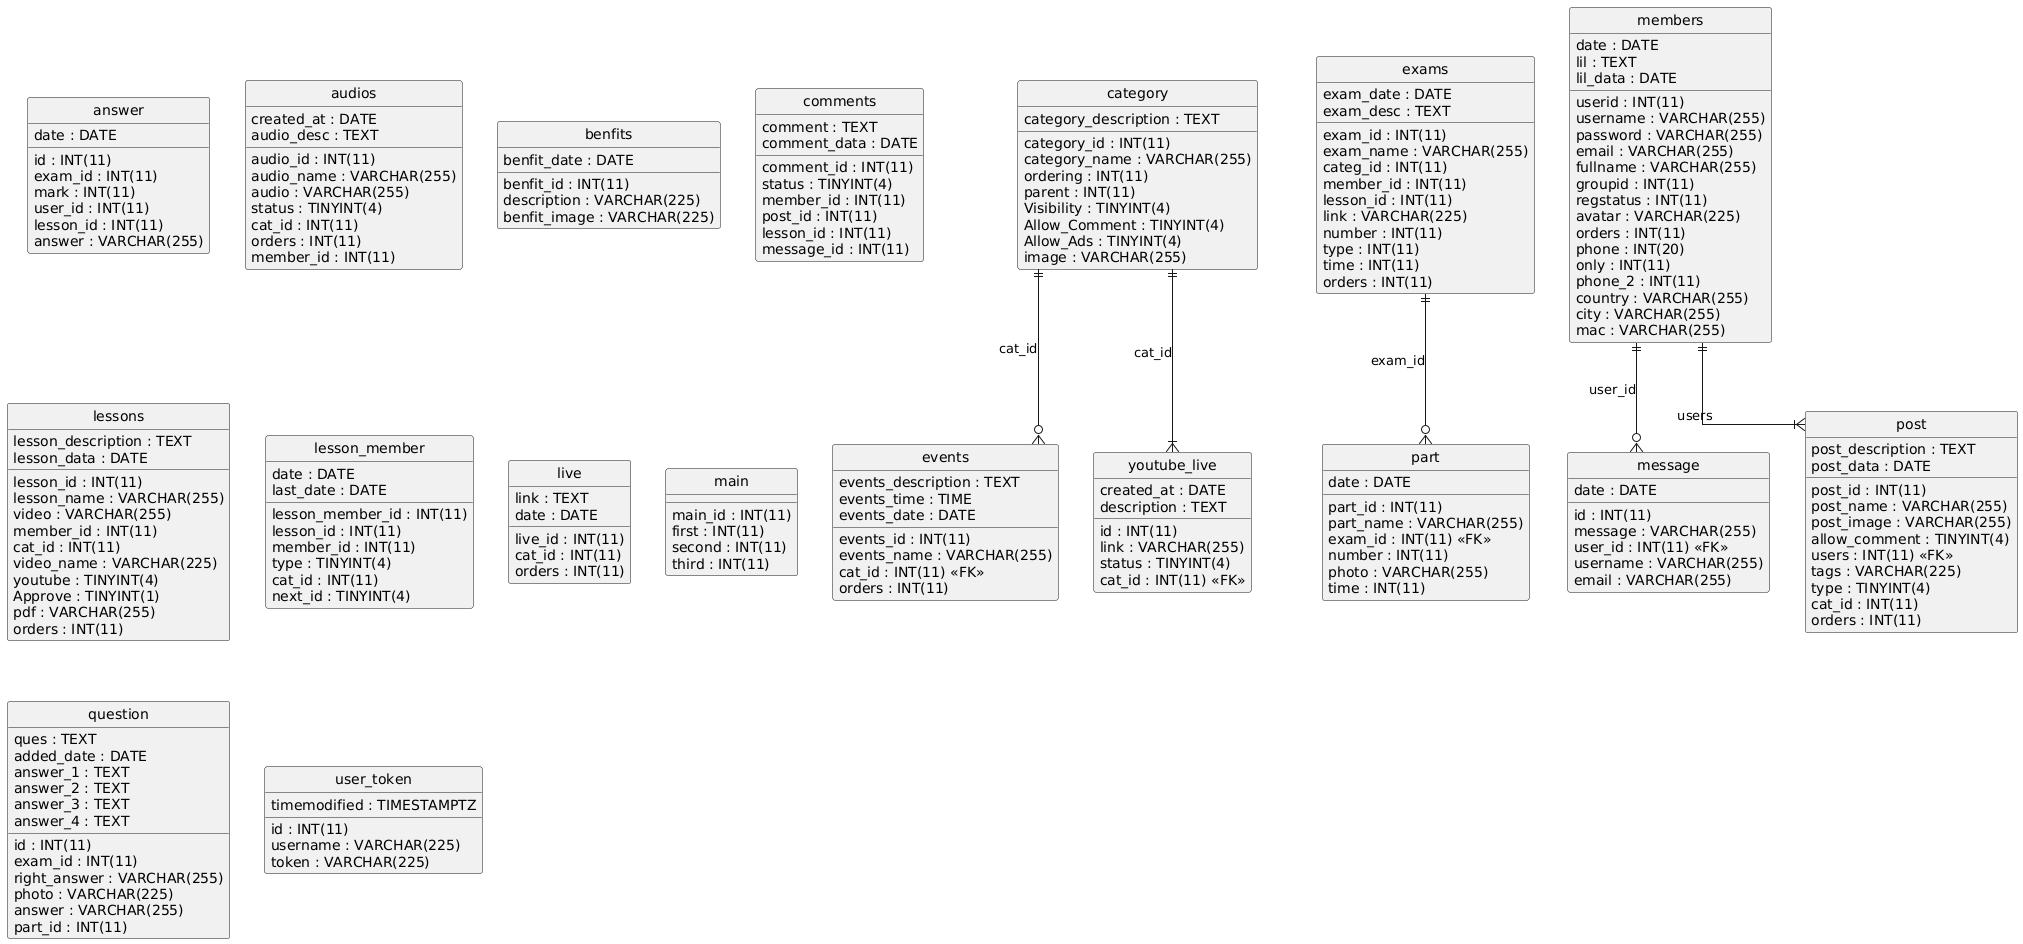

The diagram above was rendered by PlantUML. Its source (embedded in the PNG):
@startuml
hide circle
skinparam linetype ortho

entity "answer" as answer {
  id : INT(11)
  exam_id : INT(11)
  mark : INT(11)
  user_id : INT(11)
  date : DATE
  lesson_id : INT(11)
  answer : VARCHAR(255)
}

entity "audios" as audios {
  audio_id : INT(11)
  audio_name : VARCHAR(255)
  audio : VARCHAR(255)
  created_at : DATE
  status : TINYINT(4)
  cat_id : INT(11)
  orders : INT(11)
  audio_desc : TEXT
  member_id : INT(11)
}

entity "benfits" as benfits {
  benfit_id : INT(11)
  description : VARCHAR(225)
  benfit_image : VARCHAR(225)
  benfit_date : DATE
}

entity "category" as category {
  category_id : INT(11)
  category_name : VARCHAR(255)
  category_description : TEXT
  ordering : INT(11)
  parent : INT(11)
  Visibility : TINYINT(4)
  Allow_Comment : TINYINT(4)
  Allow_Ads : TINYINT(4)
  image : VARCHAR(255)
}

entity "comments" as comments {
  comment_id : INT(11)
  comment : TEXT
  comment_data : DATE
  status : TINYINT(4)
  member_id : INT(11)
  post_id : INT(11)
  lesson_id : INT(11)
  message_id : INT(11)
}

entity "events" as events {
  events_id : INT(11)
  events_name : VARCHAR(255)
  events_description : TEXT
  events_time : TIME
  events_date : DATE
  cat_id : INT(11) <<FK>>
  orders : INT(11)
}

entity "exams" as exams {
  exam_id : INT(11)
  exam_name : VARCHAR(255)
  exam_date : DATE
  categ_id : INT(11)
  member_id : INT(11)
  lesson_id : INT(11)
  link : VARCHAR(225)
  exam_desc : TEXT
  number : INT(11)
  type : INT(11)
  time : INT(11)
  orders : INT(11)
}

entity "lessons" as lessons {
  lesson_id : INT(11)
  lesson_name : VARCHAR(255)
  lesson_description : TEXT
  video : VARCHAR(255)
  lesson_data : DATE
  member_id : INT(11)
  cat_id : INT(11)
  video_name : VARCHAR(225)
  youtube : TINYINT(4)
  Approve : TINYINT(1)
  pdf : VARCHAR(255)
  orders : INT(11)
}

entity "lesson_member" as lesson_member {
  lesson_member_id : INT(11)
  lesson_id : INT(11)
  member_id : INT(11)
  date : DATE
  type : TINYINT(4)
  cat_id : INT(11)
  last_date : DATE
  next_id : TINYINT(4)
}

entity "live" as live {
  live_id : INT(11)
  link : TEXT
  cat_id : INT(11)
  date : DATE
  orders : INT(11)
}

entity "main" as main {
  main_id : INT(11)
  first : INT(11)
  second : INT(11)
  third : INT(11)
}

entity "members" as members {
  userid : INT(11)
  username : VARCHAR(255)
  password : VARCHAR(255)
  email : VARCHAR(255)
  fullname : VARCHAR(255)
  groupid : INT(11)
  regstatus : INT(11)
  date : DATE
  avatar : VARCHAR(225)
  lil : TEXT
  orders : INT(11)
  lil_data : DATE
  phone : INT(20)
  only : INT(11)
  phone_2 : INT(11)
  country : VARCHAR(255)
  city : VARCHAR(255)
  mac : VARCHAR(255)
}

entity "message" as message {
  id : INT(11)
  message : VARCHAR(255)
  user_id : INT(11) <<FK>>
  date : DATE
  username : VARCHAR(255)
  email : VARCHAR(255)
}

entity "part" as part {
  part_id : INT(11)
  part_name : VARCHAR(255)
  exam_id : INT(11) <<FK>>
  number : INT(11)
  photo : VARCHAR(255)
  date : DATE
  time : INT(11)
}

entity "post" as post {
  post_id : INT(11)
  post_name : VARCHAR(255)
  post_description : TEXT
  post_image : VARCHAR(255)
  post_data : DATE
  allow_comment : TINYINT(4)
  users : INT(11) <<FK>>
  tags : VARCHAR(225)
  type : TINYINT(4)
  cat_id : INT(11)
  orders : INT(11)
}

entity "question" as question {
  id : INT(11)
  exam_id : INT(11)
  ques : TEXT
  added_date : DATE
  answer_1 : TEXT
  answer_2 : TEXT
  answer_3 : TEXT
  answer_4 : TEXT
  right_answer : VARCHAR(255)
  photo : VARCHAR(225)
  answer : VARCHAR(255)
  part_id : INT(11)
}

entity "user_token" as user_token {
  id : INT(11)
  username : VARCHAR(225)
  token : VARCHAR(225)
  timemodified : TIMESTAMPTZ
}

entity "youtube_live" as youtube_live {
  id : INT(11)
  link : VARCHAR(255)
  created_at : DATE
  status : TINYINT(4)
  cat_id : INT(11) <<FK>>
  description : TEXT
}

category ||--o{ events : "cat_id"
members ||--o{ message : "user_id"
exams ||--o{ part : "exam_id"
members ||--|{ post : "users"
category ||--|{ youtube_live : "cat_id"
@enduml